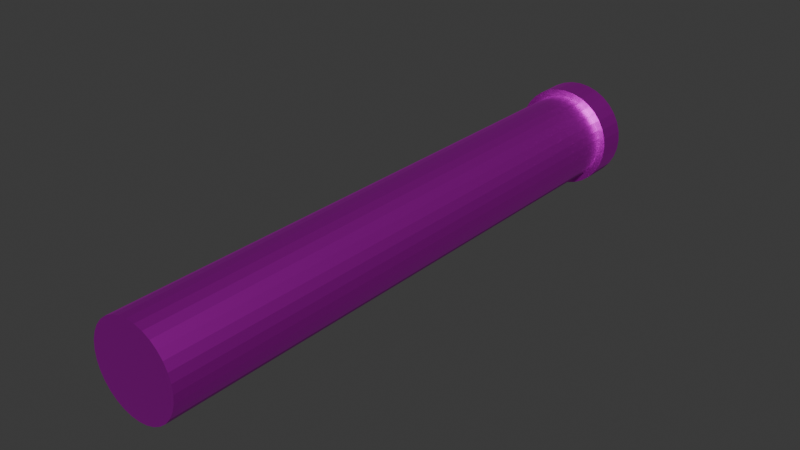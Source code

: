 # Source: ZachCannon_CannonOnly.blend  (saved by Blender 4.1.24; exported with 4.5.12 LTS)
import bpy
from mathutils import Matrix  # noqa: F401  (used for matrix-valued properties, if any)

bpy.ops.wm.read_factory_settings(use_empty=True)
scene = bpy.context.scene
scene.name = 'Scene'

# ---- collections
col_collection = bpy.data.collections.new('Collection'); scene.collection.children.link(col_collection)

# ---- images (referenced by path relative to the original .blend; pixels are not part of the script)
import os
ASSET_DIR = os.environ.get("B2B_ASSET_DIR", "")  # directory of the original .blend (textures are referenced by path, not embedded)
HERE = os.path.dirname(os.path.abspath(__file__))  # packed textures are extracted next to this script under _unpacked/

def load_image(name, relpath, width, height, colorspace="sRGB"):
    """Load a texture the original file referenced (path relative to the .blend, or extracted next to this script)."""
    p = next((c for c in (os.path.join(HERE, relpath), os.path.join(ASSET_DIR, relpath)) if relpath and os.path.exists(c)), "")
    if p:
        img = bpy.data.images.load(p, check_existing=True)
        img.name = name
    else:  # same state as the original file: an image datablock whose file is absent (Cycles renders it pink)
        img = bpy.data.images.new(name, width, height)
        img.source = "FILE"
        img.filepath = "//" + (relpath or name)
    img.colorspace_settings.name = colorspace
    return img
img_metal024_4k_jpg_color_jpg_002 = load_image('Metal024_4K-JPG_Color.jpg.002', 'Metal024_4K-JPG_Color.jpg', 1024, 1024, 'sRGB')
img_metal024_4k_jpg_color_jpg = load_image('Metal024_4K-JPG_Color.jpg', 'Metal024_4K-JPG_Color.jpg', 1024, 1024, 'sRGB')

# ---- materials (node trees are filled in below, after node groups)
mat_cannon_outer_barrel = bpy.data.materials.new('Cannon_Outer_Barrel')
mat_cannon_outer_barrel.use_transparent_shadow = False
mat_cannon_outer_barrel_tip = bpy.data.materials.new('Cannon_Outer_Barrel_Tip')
mat_cannon_outer_barrel_tip.use_transparent_shadow = False
mat_cannon_inner_barrel = bpy.data.materials.new('Cannon_Inner_Barrel')
mat_cannon_inner_barrel.use_transparent_shadow = False
mat_cannon_inner_barrel_back = bpy.data.materials.new('Cannon_Inner_Barrel_Back')
mat_cannon_inner_barrel_back.use_transparent_shadow = False

# ---- material node trees
mat_cannon_outer_barrel.use_nodes = True; mat_cannon_outer_barrel.node_tree.nodes.clear()
_N = mat_cannon_outer_barrel.node_tree.nodes; _L = mat_cannon_outer_barrel.node_tree.links
n0 = _N.new('ShaderNodeBsdfPrincipled'); n0.name = 'Principled BSDF'; n0.location = (10, 300)
n0.inputs[1].default_value = 6.4
n1 = _N.new('ShaderNodeOutputMaterial'); n1.name = 'Material Output'; n1.location = (300, 300)
n2 = _N.new('ShaderNodeTexImage'); n2.name = 'Image Texture'; n2.location = (-280, 275)
n2.image = img_metal024_4k_jpg_color_jpg_002
n3 = _N.new('ShaderNodeTexImage'); n3.name = 'Image Texture.001'; n3.location = (-280, 275)
n3.image = img_metal024_4k_jpg_color_jpg
_L.new(n0.outputs[0], n1.inputs[0])
_L.new(n3.outputs[0], n0.inputs[0])
n1.is_active_output = True
mat_cannon_outer_barrel_tip.use_nodes = True; mat_cannon_outer_barrel_tip.node_tree.nodes.clear()
_N = mat_cannon_outer_barrel_tip.node_tree.nodes; _L = mat_cannon_outer_barrel_tip.node_tree.links
n0 = _N.new('ShaderNodeBsdfPrincipled'); n0.name = 'Principled BSDF'; n0.location = (10, 300)
n0.inputs[1].default_value = 6.4
n1 = _N.new('ShaderNodeOutputMaterial'); n1.name = 'Material Output'; n1.location = (300, 300)
n2 = _N.new('ShaderNodeTexImage'); n2.name = 'Image Texture'; n2.location = (-280, 275)
n2.image = img_metal024_4k_jpg_color_jpg
_L.new(n0.outputs[0], n1.inputs[0])
_L.new(n2.outputs[0], n0.inputs[0])
n1.is_active_output = True
mat_cannon_inner_barrel.use_nodes = True; mat_cannon_inner_barrel.node_tree.nodes.clear()
_N = mat_cannon_inner_barrel.node_tree.nodes; _L = mat_cannon_inner_barrel.node_tree.links
n0 = _N.new('ShaderNodeBsdfPrincipled'); n0.name = 'Principled BSDF'; n0.location = (10, 300)
n0.inputs[0].default_value = (0.0, 0.0, 0.0, 1.0)
n0.inputs[27].default_value = (1.0, 0.4091, 0.0, 1.0)
n1 = _N.new('ShaderNodeOutputMaterial'); n1.name = 'Material Output'; n1.location = (300, 300)
_L.new(n0.outputs[0], n1.inputs[0])
n1.is_active_output = True
mat_cannon_inner_barrel_back.use_nodes = True; mat_cannon_inner_barrel_back.node_tree.nodes.clear()
_N = mat_cannon_inner_barrel_back.node_tree.nodes; _L = mat_cannon_inner_barrel_back.node_tree.links
n0 = _N.new('ShaderNodeBsdfPrincipled'); n0.name = 'Principled BSDF'; n0.location = (10, 300)
n0.inputs[0].default_value = (0.0, 0.0, 0.0, 1.0)
n1 = _N.new('ShaderNodeOutputMaterial'); n1.name = 'Material Output'; n1.location = (300, 300)
_L.new(n0.outputs[0], n1.inputs[0])
n1.is_active_output = True

# ---- world
world_world = bpy.data.worlds.new('World'); scene.world = world_world
world_world.use_nodes = True; world_world.node_tree.nodes.clear()
_N = world_world.node_tree.nodes; _L = world_world.node_tree.links
n0 = _N.new('ShaderNodeOutputWorld'); n0.name = 'World Output'; n0.location = (300, 300)
n1 = _N.new('ShaderNodeBackground'); n1.name = 'Background'; n1.location = (10, 300)
n1.inputs[0].default_value = (0.05088, 0.05088, 0.05088, 1.0)
_L.new(n1.outputs[0], n0.inputs[0])
n0.is_active_output = True
world_world.color = (0.05088, 0.05088, 0.05088)
world_world.use_sun_shadow = False
world_world.sun_shadow_jitter_overblur = 0.0

# ---- meshes
me_cylinder_004 = bpy.data.meshes.new('Cylinder.004')
me_cylinder_004.from_pydata([(-4.454e-07, 0.868, -0.03031), (-4.454e-07, 0.868, -35.52), (0.0, 0.6704, -32.07), (0.1693, 0.8513, -0.03031), (-0.1693, 0.8513, -0.03031), (0.1308, 0.6575, -32.07), (-0.3322, 0.8019, -0.03031), (-0.1693, 0.8513, -35.52), (0.2565, 0.6194, -32.07), (-0.3322, 0.8019, -35.52), (-0.4822, 0.7217, -35.52), (0.3724, 0.5574, -32.07), (-0.6138, 0.6138, -35.52), (0.474, 0.474, -32.07), (-0.4822, 0.7217, -0.03031), (-0.6138, 0.6138, -0.03031), (0.5574, 0.3724, -32.07), (-0.7217, 0.4822, -0.03031), (-0.8019, 0.3322, -0.03031), (0.6194, 0.2565, -32.07), (-0.7217, 0.4822, -35.52), (0.6575, 0.1308, -32.07), (0.6704, 0.0, -32.07), (0.6575, -0.1308, -32.07), (0.6194, -0.2565, -32.07), (0.5574, -0.3724, -32.07), (0.474, -0.474, -32.07), (0.3724, -0.5574, -32.07), (0.2565, -0.6194, -32.07), (0.1308, -0.6575, -32.07), (0.0, -0.6704, -32.07), (-0.1308, -0.6575, -32.07), (-0.2565, -0.6194, -32.07), (-0.3724, -0.5574, -32.07), (-0.474, -0.474, -32.07), (-0.5574, -0.3724, -32.07), (-0.6194, -0.2565, -32.07), (-0.6575, -0.1308, -32.07), (-0.6704, 0.0, -32.07), (0.7217, -0.4822, -0.03031), (-0.6575, 0.1308, -32.07), (0.8019, -0.3322, -0.03031), (0.7217, -0.4822, -35.52), (-0.6194, 0.2565, -32.07), (0.6138, -0.6138, -0.03031), (-0.5574, 0.3724, -32.07), (0.4822, -0.7217, -0.03031), (0.6138, -0.6138, -35.52), (0.4822, -0.7217, -35.52), (-0.474, 0.474, -32.07), (0.3322, -0.8019, -35.52), (0.3322, -0.8019, -0.03031), (-0.3724, 0.5574, -32.07), (0.1693, -0.8513, -35.52), (-4.454e-07, -0.868, -35.52), (-0.2565, 0.6194, -32.07), (0.1693, -0.8513, -0.03031), (-0.1308, 0.6575, -32.07), (-4.454e-07, -0.868, -0.03031), (-0.1693, -0.8513, -0.03031), (-0.3322, -0.8019, -0.03031), (-0.1693, -0.8513, -35.52), (-0.3322, -0.8019, -35.52), (-0.4822, -0.7217, -35.52), (-0.6138, -0.6138, -35.52), (-0.4822, -0.7217, -0.03031), (-0.6138, -0.6138, -0.03031), (-0.7217, -0.4822, -0.03031), (-0.7217, -0.4822, -35.52), (-0.8019, -0.3322, -0.03031), (-0.8513, -0.1693, -0.03031), (-0.8019, -0.3322, -35.52), (-0.8513, -0.1693, -35.52), (-0.868, 2.223e-07, -35.52), (-0.8513, 0.1693, -35.52), (-0.868, 2.223e-07, -0.03031), (-0.8513, 0.1693, -0.03031), (-0.8019, 0.3322, -35.52), (0.8019, -0.3322, -35.52), (0.8513, -0.1693, -35.52), (0.8513, -0.1693, -0.03031), (0.868, 2.223e-07, -35.52), (0.8513, 0.1693, -35.52), (0.868, 2.223e-07, -0.03031), (0.8513, 0.1693, -0.03031), (0.8019, 0.3322, -0.03031), (0.8019, 0.3322, -35.52), (0.7217, 0.4822, -0.03031), (0.6138, 0.6138, -0.03031), (0.7217, 0.4822, -35.52), (0.6138, 0.6138, -35.52), (0.4822, 0.7217, -35.52), (0.3322, 0.8019, -35.52), (0.4822, 0.7217, -0.03031), (0.3322, 0.8019, -0.03031), (0.1693, 0.8513, -35.52), (-0.5574, 0.3724, -0.03031), (-0.5574, 0.3724, -0.03031), (0.5574, -0.3724, -0.03031), (0.5574, -0.3724, -0.03031), (0.6194, -0.2565, -0.03031), (-0.474, 0.474, -0.03031), (-0.3724, 0.5574, -0.03031), (0.6575, -0.1308, -0.03031), (0.6704, 0.0, -0.03031), (-0.2565, 0.6194, -0.03031), (0.6575, 0.1308, -0.03031), (-0.1308, 0.6575, -0.03031), (0.0, 0.6704, -0.03031), (0.6194, 0.2565, -0.03031), (0.5574, 0.3724, -0.03031), (0.1308, 0.6575, -0.03031), (0.2565, 0.6194, -0.03031), (0.474, 0.474, -0.03031), (0.3724, 0.5574, -0.03031), (-0.6194, 0.2565, -0.03031), (0.474, -0.474, -0.03031), (0.3724, -0.5574, -0.03031), (-0.6575, 0.1308, -0.03031), (-0.6704, 0.0, -0.03031), (0.2565, -0.6194, -0.03031), (0.1308, -0.6575, -0.03031), (-0.6575, -0.1308, -0.03031), (0.0, -0.6704, -0.03031), (-0.6194, -0.2565, -0.03031), (-0.5574, -0.3724, -0.03031), (-0.1308, -0.6575, -0.03031), (-0.2565, -0.6194, -0.03031), (-0.474, -0.474, -0.03031), (-0.3724, -0.5574, -0.03031), (-9.545e-07, 1.004, -0.07439), (-9.545e-07, 1.004, 1.765), (0.1958, 0.9842, -0.07439), (-0.1958, 0.9842, -0.07439), (-0.384, 0.9271, -0.07439), (-0.1958, 0.9842, 1.765), (-0.1308, 0.6575, -0.07439), (-9.545e-07, 0.6704, -0.07439), (-0.1308, 0.6575, 1.765), (-0.2565, 0.6194, -0.07439), (-0.3724, 0.5574, -0.07439), (-0.2565, 0.6194, 1.765), (-0.3724, 0.5574, 1.765), (-0.474, 0.474, 1.765), (-0.5574, 0.3724, 1.765), (-0.474, 0.474, -0.07439), (-0.5574, 0.3724, -0.07439), (-0.6194, 0.2565, -0.07439), (-0.6194, 0.2565, 1.765), (-0.6575, 0.1308, -0.07439), (-0.6704, -1.154e-08, -0.07439), (-0.6575, 0.1308, 1.765), (-0.6704, -1.154e-08, 1.765), (-0.6575, -0.1308, 1.765), (-0.6194, -0.2565, 1.765), (-0.6575, -0.1308, -0.07439), (-0.9842, -0.1958, -0.07439), (-0.6194, -0.2565, -0.07439), (-0.5574, -0.3724, -0.07439), (-0.474, -0.474, -0.07439), (-0.5574, -0.3724, 1.765), (-0.474, -0.474, 1.765), (-0.3724, -0.5574, 1.765), (-0.2565, -0.6194, 1.765), (-0.3724, -0.5574, -0.07439), (-0.2565, -0.6194, -0.07439), (-0.1308, -0.6575, -0.07439), (-0.1308, -0.6575, 1.765), (-9.545e-07, -0.6704, -0.07439), (-9.545e-07, -0.6704, 1.765), (0.1308, -0.6575, -0.07439), (0.2565, -0.6194, -0.07439), (0.1308, -0.6575, 1.765), (0.2565, -0.6194, 1.765), (0.3724, -0.5574, 1.765), (0.3724, -0.5574, -0.07439), (0.474, -0.474, 1.765), (0.5574, -0.3724, 1.765), (0.474, -0.474, -0.07439), (0.5574, -0.3724, -0.07439), (0.6194, -0.2565, -0.07439), (0.6575, -0.1308, -0.07439), (0.6194, -0.2565, 1.765), (0.6575, -0.1308, 1.765), (0.6704, -1.154e-08, 1.765), (0.6575, 0.1308, 1.765), (0.6704, -1.154e-08, -0.07439), (0.6575, 0.1308, -0.07439), (0.6194, 0.2565, -0.07439), (0.5574, 0.3724, -0.07439), (0.6194, 0.2565, 1.765), (0.5574, 0.3724, 1.765), (0.474, 0.474, 1.765), (0.3724, 0.5574, 1.765), (0.474, 0.474, -0.07439), (0.3724, 0.5574, -0.07439), (0.2565, 0.6194, -0.07439), (0.1308, 0.6575, -0.07439), (0.2565, 0.6194, 1.765), (0.1308, 0.6575, 1.765), (0.384, 0.9271, 1.765), (0.384, 0.9271, -0.07439), (0.1958, 0.9842, 1.765), (0.5575, 0.8344, 1.765), (0.5575, 0.8344, -0.07439), (0.7096, 0.7096, 1.765), (0.7096, 0.7096, -0.07439), (0.8344, 0.5575, 1.765), (0.8344, 0.5575, -0.07439), (0.9271, 0.384, 1.765), (0.9271, 0.384, -0.07439), (0.9842, 0.1958, 1.765), (0.9842, 0.1958, -0.07439), (1.004, -1.154e-08, 1.765), (1.004, -1.154e-08, -0.07439), (0.9842, -0.1958, 1.765), (0.9842, -0.1958, -0.07439), (0.9271, -0.384, 1.765), (0.9271, -0.384, -0.07439), (0.8344, -0.5575, 1.765), (0.8344, -0.5575, -0.07439), (0.7096, -0.7096, 1.765), (0.7096, -0.7096, -0.07439), (0.5575, -0.8344, 1.765), (0.5575, -0.8344, -0.07439), (0.384, -0.9271, 1.765), (0.384, -0.9271, -0.07439), (0.1958, -0.9842, 1.765), (0.1958, -0.9842, -0.07439), (-9.545e-07, -1.004, 1.765), (-9.545e-07, -1.004, -0.07439), (-0.1958, -0.9842, 1.765), (-0.1958, -0.9842, -0.07439), (-0.384, -0.9271, 1.765), (-0.384, -0.9271, -0.07439), (-0.5575, -0.8344, 1.765), (-0.5575, -0.8344, -0.07439), (-0.7096, -0.7096, 1.765), (-0.7096, -0.7096, -0.07439), (-0.8344, -0.5575, 1.765), (-0.8344, -0.5575, -0.07439), (-0.9271, -0.384, 1.765), (-0.9271, -0.384, -0.07439), (-0.9842, -0.1958, 1.765), (-1.004, -1.154e-08, 1.765), (-1.004, -1.154e-08, -0.07439), (-0.9842, 0.1958, 1.765), (-0.9842, 0.1958, -0.07439), (-0.9271, 0.384, 1.765), (-0.9271, 0.384, -0.07439), (-0.8344, 0.5575, 1.765), (-0.8344, 0.5575, -0.07439), (-0.7096, 0.7096, 1.765), (-0.7096, 0.7096, -0.07439), (-0.5575, 0.8344, 1.765), (-0.5575, 0.8344, -0.07439), (-0.384, 0.9271, 1.765), (-9.545e-07, 0.6704, 1.765)], [], [(4, 0, 1, 7), (0, 3, 95, 1), (99, 98, 39, 41, 80, 83, 84, 85, 87, 88, 93, 94, 3, 0, 4, 6, 14, 15, 17, 96, 97, 101, 102, 105, 107, 108, 111, 112, 114, 113, 110, 109, 106, 104, 103, 100), (6, 4, 7, 9), (82, 81, 79, 78, 42, 47, 48, 50, 53, 54, 61, 62, 63, 64, 68, 71, 72, 73, 74, 77, 20, 12, 10, 9, 7, 1, 95, 92, 91, 90, 89, 86), (14, 6, 9, 10), (15, 14, 10, 12), (17, 15, 12, 20), (96, 17, 18, 76, 75, 70, 69, 67, 66, 65, 60, 59, 58, 56, 51, 46, 44, 39, 98, 116, 117, 120, 121, 123, 126, 127, 129, 128, 125, 124, 122, 119, 118, 115), (18, 17, 20, 77), (41, 39, 42, 78), (47, 42, 39, 44), (48, 47, 44, 46), (46, 51, 50, 48), (51, 56, 53, 50), (56, 58, 54, 53), (58, 59, 61, 54), (59, 60, 62, 61), (60, 65, 63, 62), (66, 64, 63, 65), (66, 67, 68, 64), (67, 69, 71, 68), (69, 70, 72, 71), (70, 75, 73, 72), (75, 76, 74, 73), (76, 18, 77, 74), (80, 41, 78, 79), (83, 80, 79, 81), (84, 83, 81, 82), (85, 84, 82, 86), (87, 85, 86, 89), (89, 90, 88, 87), (93, 88, 90, 91), (94, 93, 91, 92), (3, 94, 92, 95), (108, 2, 5, 111), (111, 5, 8, 112), (112, 8, 11, 114), (114, 11, 13, 113), (13, 16, 110, 113), (16, 19, 109, 110), (19, 21, 106, 109), (21, 22, 104, 106), (22, 23, 103, 104), (23, 24, 100, 103), (24, 25, 99, 100), (25, 26, 116, 98, 99), (26, 27, 117, 116), (27, 28, 120, 117), (28, 29, 121, 120), (29, 30, 123, 121), (123, 30, 31, 126), (31, 32, 127, 126), (32, 33, 129, 127), (33, 34, 128, 129), (128, 34, 35, 125), (125, 35, 36, 124), (124, 36, 37, 122), (122, 37, 38, 119), (119, 38, 40, 118), (118, 40, 43, 115), (115, 43, 45, 97, 96), (97, 45, 49, 101), (101, 49, 52, 102), (102, 52, 55, 105), (37, 36, 35, 34, 33, 32, 31, 30, 29, 28, 27, 26, 25, 24, 23, 22, 21, 19, 16, 13, 11, 8, 5, 2, 57, 55, 52, 49, 45, 43, 40, 38), (105, 55, 57, 107), (107, 57, 2, 108), (130, 131, 202, 132), (133, 135, 131, 130), (136, 133, 130, 132, 201, 204, 206, 208, 210, 212, 214, 216, 218, 220, 222, 224, 226, 228, 230, 232, 234, 236, 238, 240, 242, 156, 155, 157, 158, 159, 164, 165, 166, 168, 170, 171, 175, 178, 179, 180, 181, 186, 187, 188, 189, 194, 195, 196, 197, 137), (134, 256, 135, 133), (155, 156, 245, 247, 249, 251, 253, 255, 134, 133, 136, 139, 140, 145, 146, 147, 149, 150), (137, 257, 138, 136), (136, 138, 141, 139), (139, 141, 142, 140), (198, 200, 202, 131, 135, 256, 254, 252, 250, 248, 246, 244, 243, 241, 239, 237, 235, 233, 163, 162, 161, 160, 154, 153, 152, 151, 148, 144, 143, 142, 141, 138, 257, 199), (140, 142, 143, 145), (145, 143, 144, 146), (146, 144, 148, 147), (147, 148, 151, 149), (149, 151, 152, 150), (150, 152, 153, 155), (155, 153, 154, 157), (157, 154, 160, 158), (158, 160, 161, 159), (161, 162, 164, 159), (162, 163, 165, 164), (163, 167, 166, 165), (167, 169, 168, 166), (169, 172, 170, 168), (172, 173, 171, 170), (163, 233, 231, 229, 227, 225, 223, 221, 219, 217, 215, 213, 211, 209, 207, 205, 203, 200, 198, 193, 192, 191, 190, 185, 184, 183, 182, 177, 176, 174, 173, 172, 169, 167), (173, 174, 175, 171), (174, 176, 178, 175), (176, 177, 179, 178), (177, 182, 180, 179), (182, 183, 181, 180), (183, 184, 186, 181), (184, 185, 187, 186), (185, 190, 188, 187), (190, 191, 189, 188), (191, 192, 194, 189), (194, 192, 193, 195), (195, 193, 198, 196), (196, 198, 199, 197), (132, 202, 200, 201), (201, 200, 203, 204), (204, 203, 205, 206), (206, 205, 207, 208), (208, 207, 209, 210), (210, 209, 211, 212), (212, 211, 213, 214), (214, 213, 215, 216), (216, 215, 217, 218), (218, 217, 219, 220), (220, 219, 221, 222), (222, 221, 223, 224), (224, 223, 225, 226), (226, 225, 227, 228), (228, 227, 229, 230), (230, 229, 231, 232), (232, 231, 233, 234), (234, 233, 235, 236), (236, 235, 237, 238), (238, 237, 239, 240), (240, 239, 241, 242), (242, 241, 243, 156), (156, 243, 244, 245), (245, 244, 246, 247), (247, 246, 248, 249), (249, 248, 250, 251), (251, 250, 252, 253), (253, 252, 254, 255), (255, 254, 256, 134), (197, 199, 257, 137)])
me_cylinder_004.polygons.foreach_set('material_index', [1, 1, 1, 1, 1, 1, 1, 1, 1, 1, 1, 1, 1, 1, 1, 1, 1, 1, 1, 1, 1, 1, 1, 1, 1, 1, 1, 1, 1, 1, 1, 1, 1, 1, 1, 2, 2, 2, 2, 2, 2, 2, 2, 2, 2, 2, 2, 2, 2, 2, 2, 2, 2, 2, 2, 2, 2, 2, 2, 2, 2, 2, 2, 2, 2, 3, 2, 2, 0, 0, 0, 0, 0, 2, 2, 2, 0, 2, 2, 2, 2, 2, 2, 2, 2, 2, 2, 2, 2, 2, 2, 2, 0, 2, 2, 2, 2, 2, 2, 2, 2, 2, 2, 2, 2, 2, 0, 0, 0, 0, 0, 0, 0, 0, 0, 0, 0, 0, 0, 0, 0, 0, 0, 0, 0, 0, 0, 0, 0, 0, 0, 0, 0, 0, 0, 2])
_uv = me_cylinder_004.uv_layers.new(name='UVMap')
_uv.uv.foreach_set('vector', [0.03125, 0.5, 0.0, 0.5, 0.0, 1.0, 0.03125, 1.0, 1.0, 0.5, 0.9688, 0.5, 0.9688, 1.0, 1.0, 1.0, 0.9041, 0.147, 0.9041, 0.147, 0.9496, 0.1167, 0.9717, 0.1582, 0.9854, 0.2032, 0.99, 0.25, 0.9854, 0.2968, 0.9717, 0.3418, 0.9496, 0.3833, 0.9197, 0.4197, 0.8833, 0.4496, 0.8418, 0.4717, 0.7968, 0.4854, 0.75, 0.49, 0.7032, 0.4854, 0.6582, 0.4717, 0.6167, 0.4496, 0.5803, 0.4197, 0.5504, 0.3833, 0.5959, 0.353, 0.5959, 0.353, 0.6189, 0.3811, 0.647, 0.4041, 0.6791, 0.4212, 0.7138, 0.4318, 0.75, 0.4354, 0.7862, 0.4318, 0.8209, 0.4212, 0.853, 0.4041, 0.8811, 0.3811, 0.9041, 0.353, 0.9212, 0.3209, 0.9318, 0.2862, 0.9354, 0.25, 0.9318, 0.2138, 0.9212, 0.1791, 0.0625, 0.5, 0.03125, 0.5, 0.03125, 1.0, 0.0625, 1.0, 0.4854, 0.2968, 0.49, 0.25, 0.4854, 0.2032, 0.4717, 0.1582, 0.4496, 0.1167, 0.4197, 0.08029, 0.3833, 0.05045, 0.3418, 0.02827, 0.2968, 0.01461, 0.25, 0.01, 0.2032, 0.01461, 0.1582, 0.02827, 0.1167, 0.05045, 0.08029, 0.08029, 0.05045, 0.1167, 0.02827, 0.1582, 0.01461, 0.2032, 0.01, 0.25, 0.01461, 0.2968, 0.02827, 0.3418, 0.05045, 0.3833, 0.08029, 0.4197, 0.1167, 0.4496, 0.1582, 0.4717, 0.2032, 0.4854, 0.25, 0.49, 0.2968, 0.4854, 0.3418, 0.4717, 0.3833, 0.4496, 0.4197, 0.4197, 0.4496, 0.3833, 0.4717, 0.3418, 0.09375, 0.5, 0.0625, 0.5, 0.0625, 1.0, 0.09375, 1.0, 0.125, 0.5, 0.09375, 0.5, 0.09375, 1.0, 0.125, 1.0, 0.1562, 0.5, 0.125, 0.5, 0.125, 1.0, 0.1562, 1.0, 0.5959, 0.353, 0.5504, 0.3833, 0.5283, 0.3418, 0.5146, 0.2968, 0.51, 0.25, 0.5146, 0.2032, 0.5283, 0.1582, 0.5504, 0.1167, 0.5803, 0.08029, 0.6167, 0.05045, 0.6582, 0.02827, 0.7032, 0.01461, 0.75, 0.01, 0.7968, 0.01461, 0.8418, 0.02827, 0.8833, 0.05045, 0.9197, 0.08029, 0.9496, 0.1167, 0.9041, 0.147, 0.8811, 0.1189, 0.853, 0.09588, 0.8209, 0.07875, 0.7862, 0.0682, 0.75, 0.06464, 0.7138, 0.0682, 0.6791, 0.07875, 0.647, 0.09588, 0.6189, 0.1189, 0.5959, 0.147, 0.5788, 0.1791, 0.5682, 0.2138, 0.5646, 0.25, 0.5682, 0.2862, 0.5788, 0.3209, 0.1875, 0.5, 0.1562, 0.5, 0.1562, 1.0, 0.1875, 1.0, 0.6875, 0.5, 0.6562, 0.5, 0.6562, 1.0, 0.6875, 1.0, 0.625, 1.0, 0.6562, 1.0, 0.6562, 0.5, 0.625, 0.5, 0.5938, 1.0, 0.625, 1.0, 0.625, 0.5, 0.5938, 0.5, 0.5938, 0.5, 0.5625, 0.5, 0.5625, 1.0, 0.5938, 1.0, 0.5625, 0.5, 0.5312, 0.5, 0.5312, 1.0, 0.5625, 1.0, 0.5312, 0.5, 0.5, 0.5, 0.5, 1.0, 0.5312, 1.0, 0.5, 0.5, 0.4688, 0.5, 0.4688, 1.0, 0.5, 1.0, 0.4688, 0.5, 0.4375, 0.5, 0.4375, 1.0, 0.4688, 1.0, 0.4375, 0.5, 0.4062, 0.5, 0.4062, 1.0, 0.4375, 1.0, 0.375, 0.5, 0.375, 1.0, 0.4062, 1.0, 0.4062, 0.5, 0.375, 0.5, 0.3438, 0.5, 0.3438, 1.0, 0.375, 1.0, 0.3438, 0.5, 0.3125, 0.5, 0.3125, 1.0, 0.3438, 1.0, 0.3125, 0.5, 0.2812, 0.5, 0.2812, 1.0, 0.3125, 1.0, 0.2812, 0.5, 0.25, 0.5, 0.25, 1.0, 0.2812, 1.0, 0.25, 0.5, 0.2188, 0.5, 0.2188, 1.0, 0.25, 1.0, 0.2188, 0.5, 0.1875, 0.5, 0.1875, 1.0, 0.2188, 1.0, 0.7188, 0.5, 0.6875, 0.5, 0.6875, 1.0, 0.7188, 1.0, 0.75, 0.5, 0.7188, 0.5, 0.7188, 1.0, 0.75, 1.0, 0.7812, 0.5, 0.75, 0.5, 0.75, 1.0, 0.7812, 1.0, 0.8125, 0.5, 0.7812, 0.5, 0.7812, 1.0, 0.8125, 1.0, 0.8438, 0.5, 0.8125, 0.5, 0.8125, 1.0, 0.8438, 1.0, 0.8438, 1.0, 0.875, 1.0, 0.875, 0.5, 0.8438, 0.5, 0.9062, 0.5, 0.875, 0.5, 0.875, 1.0, 0.9062, 1.0, 0.9375, 0.5, 0.9062, 0.5, 0.9062, 1.0, 0.9375, 1.0, 0.9688, 0.5, 0.9375, 0.5, 0.9375, 1.0, 0.9688, 1.0, 1.0, 0.5259, 1.0, 1.0, 0.9688, 1.0, 0.9688, 0.5259, 0.9688, 0.5259, 0.9688, 1.0, 0.9375, 1.0, 0.9375, 0.5259, 0.9375, 0.5259, 0.9375, 1.0, 0.9062, 1.0, 0.9062, 0.5259, 0.9062, 0.5259, 0.9062, 1.0, 0.875, 1.0, 0.875, 0.5259, 0.875, 1.0, 0.8438, 1.0, 0.8438, 0.5259, 0.875, 0.5259, 0.8438, 1.0, 0.8125, 1.0, 0.8125, 0.5259, 0.8438, 0.5259, 0.8125, 1.0, 0.7812, 1.0, 0.7812, 0.5259, 0.8125, 0.5259, 0.7812, 1.0, 0.75, 1.0, 0.75, 0.5259, 0.7812, 0.5259, 0.75, 1.0, 0.7188, 1.0, 0.7188, 0.5259, 0.75, 0.5259, 0.7188, 1.0, 0.6875, 1.0, 0.6875, 0.5259, 0.7188, 0.5259, 0.6875, 1.0, 0.6562, 1.0, 0.6562, 0.5259, 0.6875, 0.5259, 0.6562, 1.0, 0.625, 1.0, 0.625, 0.5259, 0.6562, 0.5259, 0.6562, 0.5259, 0.625, 1.0, 0.5938, 1.0, 0.5938, 0.5259, 0.625, 0.5259, 0.5938, 1.0, 0.5625, 1.0, 0.5625, 0.5259, 0.5938, 0.5259, 0.5625, 1.0, 0.5312, 1.0, 0.5312, 0.5259, 0.5625, 0.5259, 0.5312, 1.0, 0.5, 1.0, 0.5, 0.5259, 0.5312, 0.5259, 0.5, 0.5259, 0.5, 1.0, 0.4688, 1.0, 0.4688, 0.5259, 0.4688, 1.0, 0.4375, 1.0, 0.4375, 0.5259, 0.4688, 0.5259, 0.4375, 1.0, 0.4062, 1.0, 0.4062, 0.5259, 0.4375, 0.5259, 0.4062, 1.0, 0.375, 1.0, 0.375, 0.5259, 0.4062, 0.5259, 0.375, 0.5259, 0.375, 1.0, 0.3438, 1.0, 0.3438, 0.5259, 0.3438, 0.5259, 0.3438, 1.0, 0.3125, 1.0, 0.3125, 0.5259, 0.3125, 0.5259, 0.3125, 1.0, 0.2812, 1.0, 0.2812, 0.5259, 0.2812, 0.5259, 0.2812, 1.0, 0.25, 1.0, 0.25, 0.5259, 0.25, 0.5259, 0.25, 1.0, 0.2188, 1.0, 0.2188, 0.5259, 0.2188, 0.5259, 0.2188, 1.0, 0.1875, 1.0, 0.1875, 0.5259, 0.1875, 0.5259, 0.1875, 1.0, 0.1562, 1.0, 0.1562, 0.5259, 0.1562, 0.5259, 0.1562, 0.5259, 0.1562, 1.0, 0.125, 1.0, 0.125, 0.5259, 0.125, 0.5259, 0.125, 1.0, 0.09375, 1.0, 0.09375, 0.5259, 0.09375, 0.5259, 0.09375, 1.0, 0.0625, 1.0, 0.0625, 0.5259, 0.01461, 0.2032, 0.02827, 0.1582, 0.05045, 0.1167, 0.08029, 0.08029, 0.1167, 0.05045, 0.1582, 0.02827, 0.2032, 0.01461, 0.25, 0.01, 0.2968, 0.01461, 0.3418, 0.02827, 0.3833, 0.05045, 0.4197, 0.08029, 0.4496, 0.1167, 0.4717, 0.1582, 0.4854, 0.2032, 0.49, 0.25, 0.4854, 0.2968, 0.4717, 0.3418, 0.4496, 0.3833, 0.4197, 0.4197, 0.3833, 0.4496, 0.3418, 0.4717, 0.2968, 0.4854, 0.25, 0.49, 0.2032, 0.4854, 0.1582, 0.4717, 0.1167, 0.4496, 0.08029, 0.4197, 0.05045, 0.3833, 0.02827, 0.3418, 0.01461, 0.2968, 0.01, 0.25, 0.0625, 0.5259, 0.0625, 1.0, 0.03125, 1.0, 0.03125, 0.5259, 0.03125, 0.5259, 0.03125, 1.0, 0.0, 1.0, 0.0, 0.5259, 1.0, 0.5, 1.0, 1.0, 0.9688, 1.0, 0.9688, 0.5, 0.03125, 0.5, 0.03125, 1.0, 0.0, 1.0, 0.0, 0.5, 0.7187, 0.4072, 0.7032, 0.4854, 0.75, 0.49, 0.7968, 0.4854, 0.8418, 0.4717, 0.8833, 0.4496, 0.9197, 0.4197, 0.9496, 0.3833, 0.9717, 0.3418, 0.9854, 0.2968, 0.99, 0.25, 0.9854, 0.2032, 0.9717, 0.1582, 0.9496, 0.1167, 0.9197, 0.08029, 0.8833, 0.05045, 0.8418, 0.02827, 0.7968, 0.01461, 0.75, 0.01, 0.7032, 0.01461, 0.6582, 0.02827, 0.6167, 0.05045, 0.5803, 0.08029, 0.5504, 0.1167, 0.5283, 0.1582, 0.5146, 0.2032, 0.5928, 0.2187, 0.6019, 0.1886, 0.6167, 0.1609, 0.6366, 0.1366, 0.6609, 0.1167, 0.6886, 0.1019, 0.7187, 0.09275, 0.75, 0.08967, 0.7813, 0.09275, 0.8114, 0.1019, 0.8391, 0.1167, 0.8634, 0.1366, 0.8833, 0.1609, 0.8981, 0.1886, 0.9072, 0.2187, 0.9103, 0.25, 0.9072, 0.2813, 0.8981, 0.3114, 0.8833, 0.3391, 0.8634, 0.3634, 0.8391, 0.3833, 0.8114, 0.3981, 0.7813, 0.4072, 0.75, 0.4103, 0.0625, 0.5, 0.0625, 1.0, 0.03125, 1.0, 0.03125, 0.5, 0.5928, 0.2187, 0.5146, 0.2032, 0.51, 0.25, 0.5146, 0.2968, 0.5283, 0.3418, 0.5504, 0.3833, 0.5803, 0.4197, 0.6167, 0.4496, 0.6582, 0.4717, 0.7032, 0.4854, 0.7187, 0.4072, 0.6886, 0.3981, 0.6609, 0.3833, 0.6366, 0.3634, 0.6167, 0.3391, 0.6019, 0.3114, 0.5928, 0.2813, 0.5897, 0.25, 0.0, 0.5403, 0.0, 0.5106, 0.03125, 0.5106, 0.03125, 0.5403, 0.03125, 0.5403, 0.03125, 0.5106, 0.0625, 0.5106, 0.0625, 0.5403, 0.0625, 0.5403, 0.0625, 0.5106, 0.09375, 0.5106, 0.09375, 0.5403, 0.3114, 0.3981, 0.3418, 0.4717, 0.2968, 0.4854, 0.25, 0.49, 0.2032, 0.4854, 0.1582, 0.4717, 0.1167, 0.4496, 0.08029, 0.4197, 0.05045, 0.3833, 0.02827, 0.3418, 0.01461, 0.2968, 0.01, 0.25, 0.01461, 0.2032, 0.02827, 0.1582, 0.05045, 0.1167, 0.08029, 0.08029, 0.1167, 0.05045, 0.1582, 0.02827, 0.1886, 0.1019, 0.1609, 0.1167, 0.1366, 0.1366, 0.1167, 0.1609, 0.1019, 0.1886, 0.09275, 0.2187, 0.08967, 0.25, 0.09275, 0.2813, 0.1019, 0.3114, 0.1167, 0.3391, 0.1366, 0.3634, 0.1609, 0.3833, 0.1886, 0.3981, 0.2187, 0.4072, 0.25, 0.4103, 0.2813, 0.4072, 0.09375, 0.5403, 0.09375, 0.5106, 0.125, 0.5106, 0.125, 0.5403, 0.125, 0.5403, 0.125, 0.5106, 0.1562, 0.5106, 0.1562, 0.5403, 0.1562, 0.5403, 0.1562, 0.5106, 0.1875, 0.5106, 0.1875, 0.5403, 0.1875, 0.5403, 0.1875, 0.5106, 0.2188, 0.5106, 0.2187, 0.5403, 0.2187, 0.5403, 0.2188, 0.5106, 0.25, 0.5106, 0.25, 0.5403, 0.25, 0.5403, 0.25, 0.5106, 0.2812, 0.5106, 0.2812, 0.5403, 0.2812, 0.5403, 0.2812, 0.5106, 0.3125, 0.5106, 0.3125, 0.5403, 0.3125, 0.5403, 0.3125, 0.5106, 0.3438, 0.5106, 0.3438, 0.5403, 0.3438, 0.5403, 0.3438, 0.5106, 0.375, 0.5106, 0.375, 0.5403, 0.375, 0.5106, 0.4062, 0.5106, 0.4062, 0.5403, 0.375, 0.5403, 0.4062, 0.5106, 0.4375, 0.5106, 0.4375, 0.5403, 0.4062, 0.5403, 0.4375, 0.5106, 0.4688, 0.5106, 0.4688, 0.5403, 0.4375, 0.5403, 0.4688, 0.5106, 0.5, 0.5106, 0.5, 0.5403, 0.4688, 0.5403, 0.5, 0.5106, 0.5312, 0.5106, 0.5312, 0.5403, 0.5, 0.5403, 0.5312, 0.5106, 0.5625, 0.5106, 0.5625, 0.5403, 0.5312, 0.5403, 0.1886, 0.1019, 0.1582, 0.02827, 0.2032, 0.01461, 0.25, 0.01, 0.2968, 0.01461, 0.3418, 0.02827, 0.3833, 0.05045, 0.4197, 0.08029, 0.4496, 0.1167, 0.4717, 0.1582, 0.4854, 0.2032, 0.49, 0.25, 0.4854, 0.2968, 0.4717, 0.3418, 0.4496, 0.3833, 0.4197, 0.4197, 0.3833, 0.4496, 0.3418, 0.4717, 0.3114, 0.3981, 0.3391, 0.3833, 0.3634, 0.3634, 0.3833, 0.3391, 0.3981, 0.3114, 0.4072, 0.2813, 0.4103, 0.25, 0.4072, 0.2187, 0.3981, 0.1886, 0.3833, 0.1609, 0.3634, 0.1366, 0.3391, 0.1167, 0.3114, 0.1019, 0.2813, 0.09275, 0.25, 0.08967, 0.2187, 0.09275, 0.5625, 0.5106, 0.5938, 0.5106, 0.5938, 0.5403, 0.5625, 0.5403, 0.5938, 0.5106, 0.625, 0.5106, 0.625, 0.5403, 0.5938, 0.5403, 0.625, 0.5106, 0.6562, 0.5106, 0.6562, 0.5403, 0.625, 0.5403, 0.6562, 0.5106, 0.6875, 0.5106, 0.6875, 0.5403, 0.6562, 0.5403, 0.6875, 0.5106, 0.7188, 0.5106, 0.7187, 0.5403, 0.6875, 0.5403, 0.7188, 0.5106, 0.75, 0.5106, 0.75, 0.5403, 0.7187, 0.5403, 0.75, 0.5106, 0.7812, 0.5106, 0.7812, 0.5403, 0.75, 0.5403, 0.7812, 0.5106, 0.8125, 0.5106, 0.8125, 0.5403, 0.7812, 0.5403, 0.8125, 0.5106, 0.8438, 0.5106, 0.8438, 0.5403, 0.8125, 0.5403, 0.8438, 0.5106, 0.875, 0.5106, 0.875, 0.5403, 0.8438, 0.5403, 0.875, 0.5403, 0.875, 0.5106, 0.9062, 0.5106, 0.9062, 0.5403, 0.9062, 0.5403, 0.9062, 0.5106, 0.9375, 0.5106, 0.9375, 0.5403, 0.9375, 0.5403, 0.9375, 0.5106, 0.9688, 0.5106, 0.9688, 0.5403, 0.9688, 0.5, 0.9688, 1.0, 0.9375, 1.0, 0.9375, 0.5, 0.9375, 0.5, 0.9375, 1.0, 0.9062, 1.0, 0.9062, 0.5, 0.9062, 0.5, 0.9062, 1.0, 0.875, 1.0, 0.875, 0.5, 0.875, 0.5, 0.875, 1.0, 0.8438, 1.0, 0.8438, 0.5, 0.8438, 0.5, 0.8438, 1.0, 0.8125, 1.0, 0.8125, 0.5, 0.8125, 0.5, 0.8125, 1.0, 0.7812, 1.0, 0.7812, 0.5, 0.7812, 0.5, 0.7812, 1.0, 0.75, 1.0, 0.75, 0.5, 0.75, 0.5, 0.75, 1.0, 0.7188, 1.0, 0.7188, 0.5, 0.7188, 0.5, 0.7188, 1.0, 0.6875, 1.0, 0.6875, 0.5, 0.6875, 0.5, 0.6875, 1.0, 0.6562, 1.0, 0.6562, 0.5, 0.6562, 0.5, 0.6562, 1.0, 0.625, 1.0, 0.625, 0.5, 0.625, 0.5, 0.625, 1.0, 0.5938, 1.0, 0.5938, 0.5, 0.5938, 0.5, 0.5938, 1.0, 0.5625, 1.0, 0.5625, 0.5, 0.5625, 0.5, 0.5625, 1.0, 0.5312, 1.0, 0.5312, 0.5, 0.5312, 0.5, 0.5312, 1.0, 0.5, 1.0, 0.5, 0.5, 0.5, 0.5, 0.5, 1.0, 0.4688, 1.0, 0.4688, 0.5, 0.4688, 0.5, 0.4688, 1.0, 0.4375, 1.0, 0.4375, 0.5, 0.4375, 0.5, 0.4375, 1.0, 0.4062, 1.0, 0.4062, 0.5, 0.4062, 0.5, 0.4062, 1.0, 0.375, 1.0, 0.375, 0.5, 0.375, 0.5, 0.375, 1.0, 0.3438, 1.0, 0.3438, 0.5, 0.3438, 0.5, 0.3438, 1.0, 0.3125, 1.0, 0.3125, 0.5, 0.3125, 0.5, 0.3125, 1.0, 0.2812, 1.0, 0.2812, 0.5, 0.2812, 0.5, 0.2812, 1.0, 0.25, 1.0, 0.25, 0.5, 0.25, 0.5, 0.25, 1.0, 0.2188, 1.0, 0.2188, 0.5, 0.2188, 0.5, 0.2188, 1.0, 0.1875, 1.0, 0.1875, 0.5, 0.1875, 0.5, 0.1875, 1.0, 0.1562, 1.0, 0.1562, 0.5, 0.1562, 0.5, 0.1562, 1.0, 0.125, 1.0, 0.125, 0.5, 0.125, 0.5, 0.125, 1.0, 0.09375, 1.0, 0.09375, 0.5, 0.09375, 0.5, 0.09375, 1.0, 0.0625, 1.0, 0.0625, 0.5, 0.9688, 0.5403, 0.9688, 0.5106, 1.0, 0.5106, 1.0, 0.5403])
me_cylinder_004.materials.append(mat_cannon_outer_barrel)
me_cylinder_004.materials.append(mat_cannon_outer_barrel_tip)
me_cylinder_004.materials.append(mat_cannon_inner_barrel)
me_cylinder_004.materials.append(mat_cannon_inner_barrel_back)
me_cylinder_004.update()

# ---- objects
ob_cannon_barrel = bpy.data.objects.new('Cannon_Barrel', me_cylinder_004)

# ---- transforms, parenting, visibility, modifiers, constraints
ob_cannon_barrel.location = (-3.2, 21.63, 0.0)
ob_cannon_barrel.rotation_euler = (1.571, -0.0, 0.0)
ob_cannon_barrel.scale = (1.52, 1.52, -0.4745)

# ---- collection membership
col_collection.objects.link(ob_cannon_barrel)

# ---- scene / render settings (as saved in the file)
scene.frame_start = 0; scene.frame_end = 60; scene.frame_set(0)
scene.render.engine = 'BLENDER_EEVEE_NEXT'
scene.cycles.sampling_pattern = 'TABULATED_SOBOL'
scene.eevee.ray_tracing_options.trace_max_roughness = 0.0
bpy.context.view_layer.update()

# ---- added for rendering (the .blend has no active camera and no usable light): camera, sun
cam_auto = bpy.data.cameras.new('AutoCamera')
cam_auto.lens = 50.0
cam_auto.sensor_width = 36.0
cam_auto.clip_end = 1000.0
ob_auto_camera = bpy.data.objects.new('AutoCamera', cam_auto)
scene.collection.objects.link(ob_auto_camera)
ob_auto_camera.location = (13.6481, -6.60009, 13.4785)
ob_auto_camera.rotation_euler = (1.09748, -7.21219e-08, 0.694738)
scene.camera = ob_auto_camera
light_auto_sun = bpy.data.lights.new('AutoSun', 'SUN')
light_auto_sun.energy = 3.0
light_auto_sun.angle = 0.0523599
ob_auto_sun = bpy.data.objects.new('AutoSun', light_auto_sun)
scene.collection.objects.link(ob_auto_sun)
ob_auto_sun.rotation_euler = (0.872665, 0.174533, 0.523599)
bpy.context.view_layer.update()
